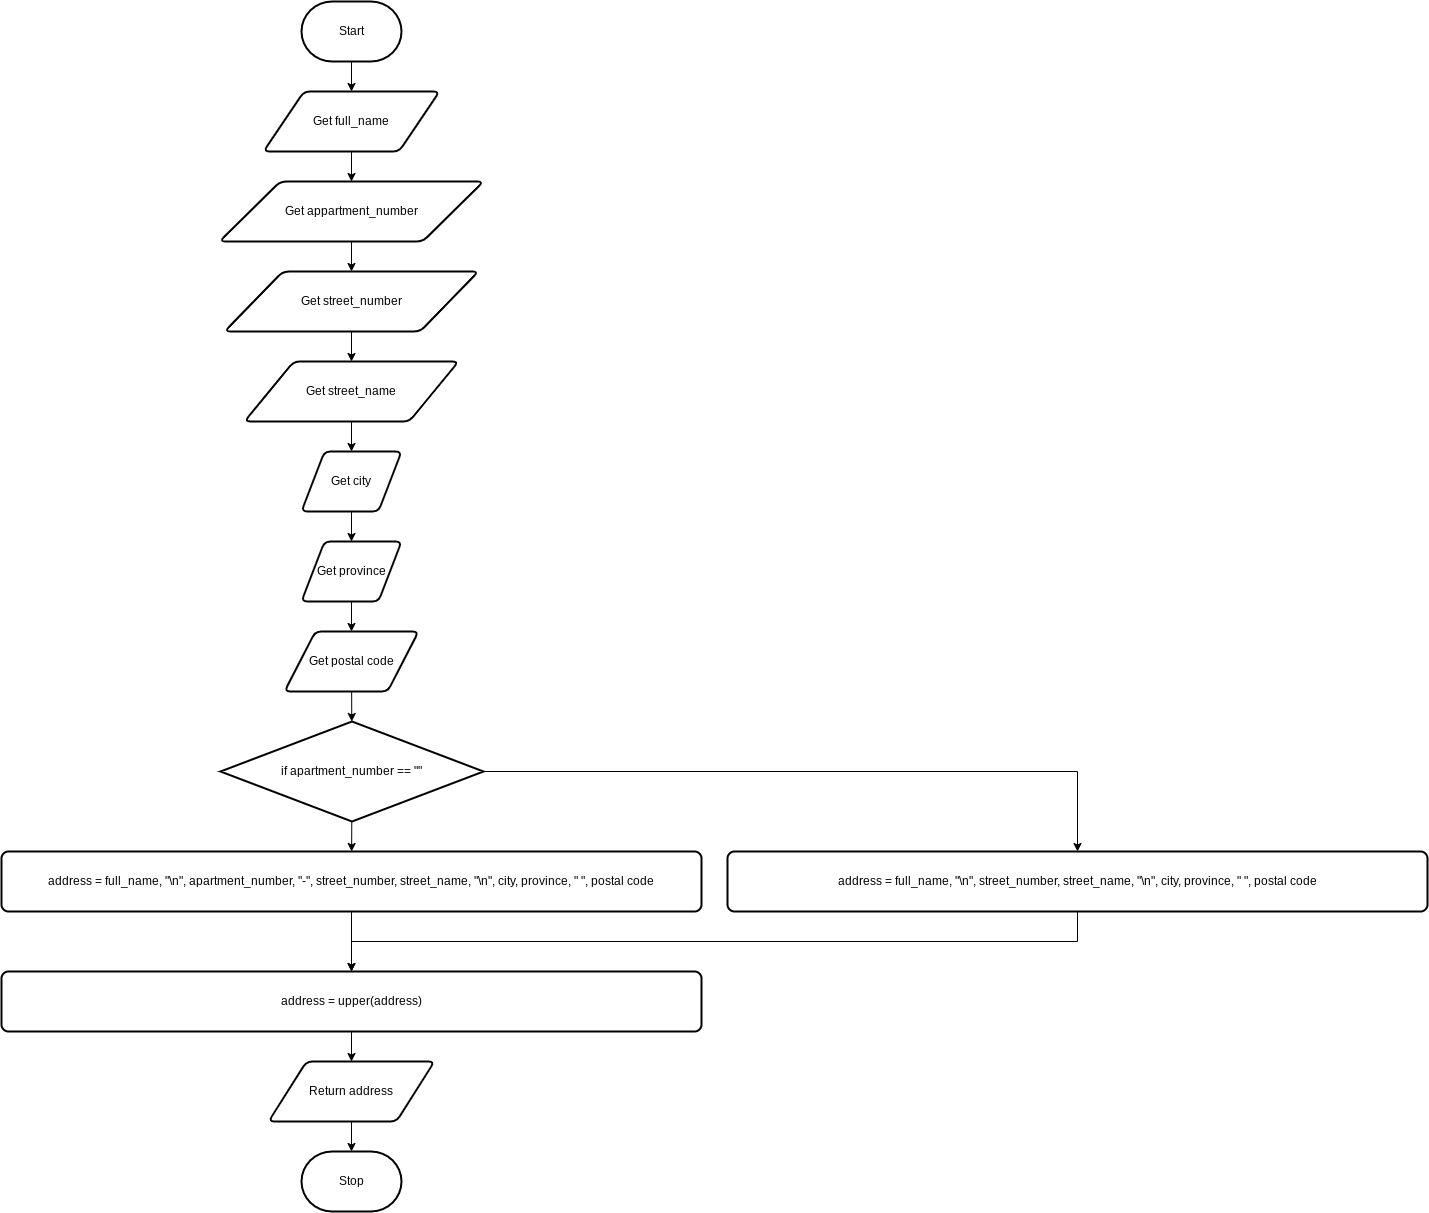

The diagram above was exported from draw.io. Its source (the exported page's mxGraphModel, read from the mxfile embedded in the PNG):
<mxGraphModel dx="1790" dy="1182" grid="1" gridSize="10" guides="1" tooltips="1" connect="1" arrows="1" fold="1" page="1" pageScale="1" pageWidth="827" pageHeight="1169" math="0" shadow="0">
  <root>
    <mxCell id="7Z-LrOooxTyzb09muiCP-0" />
    <mxCell id="7Z-LrOooxTyzb09muiCP-1" parent="7Z-LrOooxTyzb09muiCP-0" />
    <mxCell id="7Z-LrOooxTyzb09muiCP-7" value="" style="edgeStyle=none;html=1;" parent="7Z-LrOooxTyzb09muiCP-1" source="7Z-LrOooxTyzb09muiCP-2" target="7Z-LrOooxTyzb09muiCP-3" edge="1">
      <mxGeometry relative="1" as="geometry" />
    </mxCell>
    <mxCell id="7Z-LrOooxTyzb09muiCP-2" value="Start" style="strokeWidth=2;html=1;shape=mxgraph.flowchart.terminator;whiteSpace=wrap;" parent="7Z-LrOooxTyzb09muiCP-1" vertex="1">
      <mxGeometry x="364" y="80" width="100" height="60" as="geometry" />
    </mxCell>
    <mxCell id="7" value="" style="edgeStyle=none;html=1;" edge="1" parent="7Z-LrOooxTyzb09muiCP-1" source="7Z-LrOooxTyzb09muiCP-3" target="0">
      <mxGeometry relative="1" as="geometry" />
    </mxCell>
    <mxCell id="7Z-LrOooxTyzb09muiCP-3" value="Get full_name" style="shape=parallelogram;html=1;strokeWidth=2;perimeter=parallelogramPerimeter;whiteSpace=wrap;rounded=1;arcSize=12;size=0.23;" parent="7Z-LrOooxTyzb09muiCP-1" vertex="1">
      <mxGeometry x="326" y="170" width="176" height="60" as="geometry" />
    </mxCell>
    <mxCell id="21" style="edgeStyle=orthogonalEdgeStyle;rounded=0;html=1;entryX=0.5;entryY=0;entryDx=0;entryDy=0;" edge="1" parent="7Z-LrOooxTyzb09muiCP-1" source="7Z-LrOooxTyzb09muiCP-4">
      <mxGeometry relative="1" as="geometry">
        <mxPoint x="414" y="1050" as="targetPoint" />
      </mxGeometry>
    </mxCell>
    <mxCell id="7Z-LrOooxTyzb09muiCP-4" value="address = full_name, &quot;\n&quot;, apartment_number, &quot;-&quot;, street_number, street_name, &quot;\n&quot;, city, province, &quot; &quot;, postal code" style="rounded=1;whiteSpace=wrap;html=1;absoluteArcSize=1;arcSize=14;strokeWidth=2;" parent="7Z-LrOooxTyzb09muiCP-1" vertex="1">
      <mxGeometry x="64" y="930" width="700" height="60" as="geometry" />
    </mxCell>
    <mxCell id="7Z-LrOooxTyzb09muiCP-10" value="" style="edgeStyle=none;html=1;" parent="7Z-LrOooxTyzb09muiCP-1" edge="1">
      <mxGeometry relative="1" as="geometry">
        <mxPoint x="414" y="1110" as="sourcePoint" />
        <mxPoint x="414" y="1140" as="targetPoint" />
      </mxGeometry>
    </mxCell>
    <mxCell id="8" value="" style="edgeStyle=none;html=1;" edge="1" parent="7Z-LrOooxTyzb09muiCP-1" source="0" target="1">
      <mxGeometry relative="1" as="geometry" />
    </mxCell>
    <mxCell id="0" value="Get appartment_number" style="shape=parallelogram;html=1;strokeWidth=2;perimeter=parallelogramPerimeter;whiteSpace=wrap;rounded=1;arcSize=12;size=0.23;" vertex="1" parent="7Z-LrOooxTyzb09muiCP-1">
      <mxGeometry x="282" y="260" width="264" height="60" as="geometry" />
    </mxCell>
    <mxCell id="9" value="" style="edgeStyle=none;html=1;" edge="1" parent="7Z-LrOooxTyzb09muiCP-1" source="1" target="2">
      <mxGeometry relative="1" as="geometry" />
    </mxCell>
    <mxCell id="1" value="Get street_number" style="shape=parallelogram;html=1;strokeWidth=2;perimeter=parallelogramPerimeter;whiteSpace=wrap;rounded=1;arcSize=12;size=0.23;" vertex="1" parent="7Z-LrOooxTyzb09muiCP-1">
      <mxGeometry x="287" y="350" width="254" height="60" as="geometry" />
    </mxCell>
    <mxCell id="10" value="" style="edgeStyle=none;html=1;" edge="1" parent="7Z-LrOooxTyzb09muiCP-1" source="2" target="3">
      <mxGeometry relative="1" as="geometry" />
    </mxCell>
    <mxCell id="2" value="Get street_name" style="shape=parallelogram;html=1;strokeWidth=2;perimeter=parallelogramPerimeter;whiteSpace=wrap;rounded=1;arcSize=12;size=0.23;" vertex="1" parent="7Z-LrOooxTyzb09muiCP-1">
      <mxGeometry x="307" y="440" width="214" height="60" as="geometry" />
    </mxCell>
    <mxCell id="11" value="" style="edgeStyle=none;html=1;" edge="1" parent="7Z-LrOooxTyzb09muiCP-1" source="3" target="4">
      <mxGeometry relative="1" as="geometry" />
    </mxCell>
    <mxCell id="3" value="Get city" style="shape=parallelogram;html=1;strokeWidth=2;perimeter=parallelogramPerimeter;whiteSpace=wrap;rounded=1;arcSize=12;size=0.23;" vertex="1" parent="7Z-LrOooxTyzb09muiCP-1">
      <mxGeometry x="364" y="530" width="100" height="60" as="geometry" />
    </mxCell>
    <mxCell id="12" value="" style="edgeStyle=none;html=1;" edge="1" parent="7Z-LrOooxTyzb09muiCP-1" source="4" target="5">
      <mxGeometry relative="1" as="geometry" />
    </mxCell>
    <mxCell id="4" value="Get province" style="shape=parallelogram;html=1;strokeWidth=2;perimeter=parallelogramPerimeter;whiteSpace=wrap;rounded=1;arcSize=12;size=0.23;" vertex="1" parent="7Z-LrOooxTyzb09muiCP-1">
      <mxGeometry x="364" y="620" width="100" height="60" as="geometry" />
    </mxCell>
    <mxCell id="18" value="" style="edgeStyle=none;html=1;" edge="1" parent="7Z-LrOooxTyzb09muiCP-1" source="5" target="17">
      <mxGeometry relative="1" as="geometry" />
    </mxCell>
    <mxCell id="5" value="Get postal code" style="shape=parallelogram;html=1;strokeWidth=2;perimeter=parallelogramPerimeter;whiteSpace=wrap;rounded=1;arcSize=12;size=0.23;" vertex="1" parent="7Z-LrOooxTyzb09muiCP-1">
      <mxGeometry x="347" y="710" width="134" height="60" as="geometry" />
    </mxCell>
    <mxCell id="22" style="edgeStyle=orthogonalEdgeStyle;rounded=0;html=1;" edge="1" parent="7Z-LrOooxTyzb09muiCP-1" source="13">
      <mxGeometry relative="1" as="geometry">
        <mxPoint x="414.00000000000045" y="1050" as="targetPoint" />
        <Array as="points">
          <mxPoint x="1140" y="1020" />
          <mxPoint x="414" y="1020" />
        </Array>
      </mxGeometry>
    </mxCell>
    <mxCell id="13" value="address = full_name, &quot;\n&quot;, street_number, street_name, &quot;\n&quot;, city, province, &quot; &quot;, postal code" style="rounded=1;whiteSpace=wrap;html=1;absoluteArcSize=1;arcSize=14;strokeWidth=2;" vertex="1" parent="7Z-LrOooxTyzb09muiCP-1">
      <mxGeometry x="790" y="930" width="700" height="60" as="geometry" />
    </mxCell>
    <mxCell id="19" value="" style="edgeStyle=none;html=1;" edge="1" parent="7Z-LrOooxTyzb09muiCP-1" source="17" target="7Z-LrOooxTyzb09muiCP-4">
      <mxGeometry relative="1" as="geometry" />
    </mxCell>
    <mxCell id="20" style="edgeStyle=orthogonalEdgeStyle;html=1;entryX=0.5;entryY=0;entryDx=0;entryDy=0;rounded=0;" edge="1" parent="7Z-LrOooxTyzb09muiCP-1" source="17" target="13">
      <mxGeometry relative="1" as="geometry" />
    </mxCell>
    <mxCell id="17" value="if apartment_number == &quot;&quot;" style="strokeWidth=2;html=1;shape=mxgraph.flowchart.decision;whiteSpace=wrap;" vertex="1" parent="7Z-LrOooxTyzb09muiCP-1">
      <mxGeometry x="283" y="800" width="263" height="100" as="geometry" />
    </mxCell>
    <mxCell id="26" value="" style="edgeStyle=orthogonalEdgeStyle;rounded=0;html=1;" edge="1" parent="7Z-LrOooxTyzb09muiCP-1" source="23" target="24">
      <mxGeometry relative="1" as="geometry" />
    </mxCell>
    <mxCell id="23" value="Return address" style="shape=parallelogram;html=1;strokeWidth=2;perimeter=parallelogramPerimeter;whiteSpace=wrap;rounded=1;arcSize=12;size=0.23;" vertex="1" parent="7Z-LrOooxTyzb09muiCP-1">
      <mxGeometry x="331" y="1140" width="166" height="60" as="geometry" />
    </mxCell>
    <mxCell id="24" value="Stop" style="strokeWidth=2;html=1;shape=mxgraph.flowchart.terminator;whiteSpace=wrap;" vertex="1" parent="7Z-LrOooxTyzb09muiCP-1">
      <mxGeometry x="364" y="1230" width="100" height="60" as="geometry" />
    </mxCell>
    <mxCell id="25" value="address = upper(address)" style="rounded=1;whiteSpace=wrap;html=1;absoluteArcSize=1;arcSize=14;strokeWidth=2;" vertex="1" parent="7Z-LrOooxTyzb09muiCP-1">
      <mxGeometry x="64" y="1050" width="700" height="60" as="geometry" />
    </mxCell>
  </root>
</mxGraphModel>